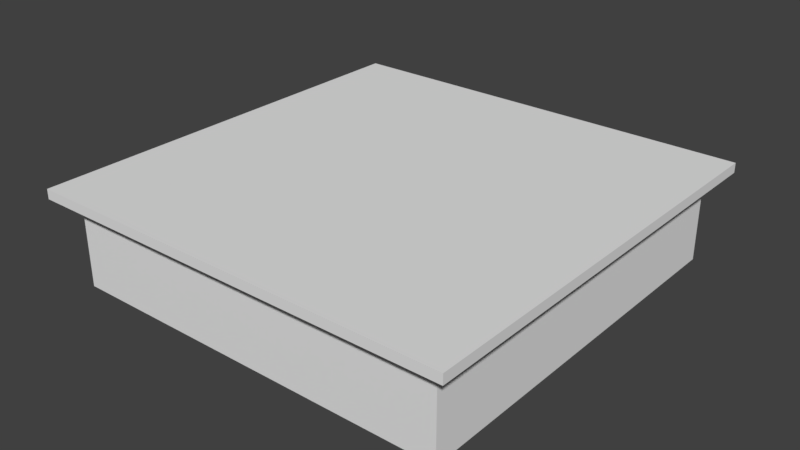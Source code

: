 # Source: Counter_2.20x2.20x0.55.blend.blend  (saved by Blender 2.78.0; exported with 4.5.12 LTS)
import bpy
from mathutils import Matrix  # noqa: F401  (used for matrix-valued properties, if any)

bpy.ops.wm.read_factory_settings(use_empty=True)
scene = bpy.context.scene
scene.name = 'Scene'

# ---- collections
col_collection_1 = bpy.data.collections.new('Collection 1'); scene.collection.children.link(col_collection_1)

# ---- world
world_world = bpy.data.worlds.new('World'); scene.world = world_world
world_world.color = (0.05088, 0.05088, 0.05088)
world_world.use_sun_shadow = False
world_world.sun_shadow_jitter_overblur = 0.0
world_world.cycles.sampling_method = 'MANUAL'

# ---- meshes
me_plane = bpy.data.meshes.new('Plane')
me_plane.from_pydata([(-1.0, -1.0, 0.0), (1.0, -1.0, 0.0), (-1.0, 1.0, 0.0), (1.0, 1.0, 0.0), (-1.0, 1.0, 0.55), (-1.0, -1.0, 0.55), (1.0, -1.0, 0.55), (1.0, 1.0, 0.55), (-1.0, 1.0, 0.495), (1.0, 1.0, 0.495), (1.0, -1.0, 0.495), (-1.0, -1.0, 0.495), (-1.1, 1.1, 0.55), (-1.1, -1.1, 0.55), (1.1, -1.1, 0.55), (1.1, 1.1, 0.55), (-1.1, 1.1, 0.495), (1.1, -1.1, 0.495), (1.1, 1.1, 0.495), (-1.1, -1.1, 0.495)], [], [(0, 2, 3, 1), (5, 6, 7, 4), (5, 4, 12, 13), (7, 6, 14, 15), (10, 9, 18, 17), (9, 8, 16, 18), (2, 0, 11, 8), (1, 3, 9, 10), (0, 1, 10, 11), (3, 2, 8, 9), (18, 16, 12, 15), (19, 17, 14, 13), (17, 18, 15, 14), (16, 19, 13, 12), (11, 10, 17, 19), (4, 7, 15, 12), (8, 11, 19, 16), (6, 5, 13, 14)])
me_plane.use_remesh_preserve_volume = False
me_plane.use_remesh_preserve_attributes = False
me_plane.use_mirror_vertex_groups = False
me_plane.update()

# ---- objects
ob_sm_square_detail_2x2x0_25 = bpy.data.objects.new('SM_Square_Detail_2x2x0.25', me_plane)

# ---- transforms, parenting, visibility, modifiers, constraints
ob_sm_square_detail_2x2x0_25.location = (0.0, 0.0, 0.0)
ob_sm_square_detail_2x2x0_25.scale = (1.0, 1.0, 0.9091)
ob_sm_square_detail_2x2x0_25.lineart.crease_threshold = 0.0

# ---- collection membership
col_collection_1.objects.link(ob_sm_square_detail_2x2x0_25)

# ---- scene / render settings (as saved in the file)
scene.frame_start = 1; scene.frame_end = 250; scene.frame_set(1)
scene.render.engine = 'CYCLES'
scene.render.resolution_percentage = 50
scene.render.dither_intensity = 0.0
scene.cycles.use_denoising = False
scene.cycles.samples = 128
scene.cycles.sampling_pattern = 'TABULATED_SOBOL'
scene.cycles.light_sampling_threshold = 0.0
scene.cycles.use_adaptive_sampling = False
scene.cycles.use_light_tree = False
scene.cycles.blur_glossy = 0.0
scene.cycles.sample_clamp_indirect = 0.0
scene.view_settings.view_transform = 'Standard'
bpy.context.view_layer.update()

# ---- added for rendering (the .blend has no active camera and no usable light): camera, sun
cam_auto = bpy.data.cameras.new('AutoCamera')
cam_auto.lens = 50.0
cam_auto.sensor_width = 36.0
cam_auto.clip_end = 1000.0
ob_auto_camera = bpy.data.objects.new('AutoCamera', cam_auto)
scene.collection.objects.link(ob_auto_camera)
ob_auto_camera.location = (2.91556, -3.49867, 2.58245)
ob_auto_camera.rotation_euler = (1.09748, -7.21219e-08, 0.694738)
scene.camera = ob_auto_camera
light_auto_sun = bpy.data.lights.new('AutoSun', 'SUN')
light_auto_sun.energy = 3.0
light_auto_sun.angle = 0.0523599
ob_auto_sun = bpy.data.objects.new('AutoSun', light_auto_sun)
scene.collection.objects.link(ob_auto_sun)
ob_auto_sun.rotation_euler = (0.872665, 0.174533, 0.523599)
bpy.context.view_layer.update()
